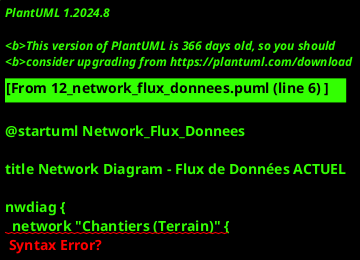

The diagram above was rendered by PlantUML. Its source (embedded in the PNG):
@startuml Network_Flux_Donnees

title Network Diagram - Flux de Données ACTUEL

nwdiag {
  network "Chantiers (Terrain)" {
    address = "Hors réseau"
    color = "#FFE4E1"

    marc1 [description = "📱 Marc\nChef 1", color = "#FFB6C1"]
    marc2 [description = "📱 Marc\nChef 2", color = "#FFB6C1"]
    marc3 [description = "📱 Marc\nChef 3", color = "#FFB6C1"]
  }

  network "Téléphone/SMS" {
    color = "#FFD700"
    marc1
    marc2
    marc3
    sylvie
  }

  network "LAN Bureau Albertville" {
    address = "192.168.1.0/24"
    color = "#E6F3FF"

    sylvie [description = "💻 Sylvie\nAchats", color = "#ADD8E6"]
    julien [description = "💻 Julien\nAffaires", color = "#FFDAB9"]
    server [description = "🖥 Serveur\nSage MDE", color = "#FF6B6B"]
  }

  network "LAN Dépôt" {
    address = "192.168.2.0/24"
    color = "#E8F5E9"

    eric [description = "💻 Éric\nDépôt\n🔴 1 seul PC!", color = "#98FB98"]
    server
  }

  network "Internet" {
    color = "#E0F7FA"

    sylvie
    julien
    cloud [description = "☁ OneDrive\nExcel x4", color = "#FFD700"]
    email [description = "📧 Email\nOutlook", color = "#87CEEB"]
  }

  network "Fournisseurs" {
    color = "#E0E0E0"

    fourn1 [description = "📞 Fourn A\n🔴 Téléphone", color = "#D3D3D3"]
    fourn2 [description = "📞 Fourn B\n🔴 Téléphone", color = "#D3D3D3"]
  }

  network "Téléphone/Email" {
    color = "#FFD700"
    sylvie
    fourn1
    fourn2
    email
  }
}

note as N1
  🔴 **FLUX DE DONNÉES CHAOTIQUES**

  **Problèmes:**
  1. Chantiers DÉCONNECTÉS (téléphone only)
  2. Sylvie = HUB CENTRAL (goulot)
  3. Données éparpillées:
     - Sage MDE (serveur local)
     - Excel x4 (OneDrive)
     - Email (Outlook)
     - Téléphone (pas de trace)
     - Papier (bons)
  4. Pas d'intégration fournisseurs
  5. Re-saisie 6x des mêmes données

  **Impact:**
  💰 910K€/an de pertes
  ⏰ 6h30 de travail humain/commande
  ❌ 50% d'erreurs
end note

@enduml